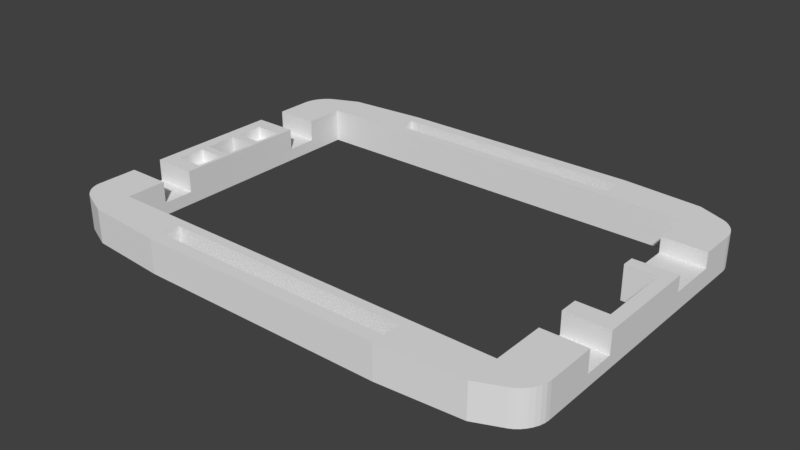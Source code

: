 # Source: flatlight_rev15_13.blend  (saved by Blender 2.79.0; exported with 4.5.12 LTS)
import bpy
from mathutils import Matrix  # noqa: F401  (used for matrix-valued properties, if any)

bpy.ops.wm.read_factory_settings(use_empty=True)
scene = bpy.context.scene
scene.name = 'Scene'

# ---- collections
col_collection_1 = bpy.data.collections.new('Collection 1'); scene.collection.children.link(col_collection_1)

# ---- world
world_world = bpy.data.worlds.new('World'); scene.world = world_world
world_world.color = (0.05088, 0.05088, 0.05088)
world_world.use_sun_shadow = False
world_world.sun_shadow_jitter_overblur = 0.0
world_world.cycles.sampling_method = 'MANUAL'

# ---- meshes
me_cube_001 = bpy.data.meshes.new('Cube.001')
me_cube_001.from_pydata([(-20.0, 29.0, -2.75), (-33.0, 28.0, -2.75), (-33.0, 28.0, 2.75), (-20.0, 29.0, 2.75), (-33.0, -28.0, -2.75), (-20.0, -29.0, -2.75), (-20.0, -29.0, 2.75), (-33.0, -28.0, 2.75), (-40.0, 16.0, -2.75), (-40.0, 11.0, -2.75), (-40.0, 8.5, -2.75), (-40.0, 4.0, -2.75), (-40.0, 2.6, -2.75), (-40.0, -2.6, -2.75), (-40.0, -4.0, -2.75), (-40.0, -8.5, -2.75), (-40.0, -11.0, -2.75), (-40.0, -16.0, -2.75), (-40.0, -16.0, 2.75), (-40.0, -11.0, 2.75), (-40.0, -8.5, 2.75), (-40.0, -4.0, 2.75), (-40.0, -2.6, 2.75), (-40.0, 2.6, 2.75), (-40.0, 4.0, 2.75), (-40.0, 8.5, 2.75), (-40.0, 11.0, 2.75), (-40.0, 16.0, 2.75), (40.0, -14.0, -2.75), (40.0, -9.0, -2.75), (40.0, -6.0, -2.75), (40.0, 6.0, -2.75), (40.0, 8.0, -2.75), (40.0, 16.0, -2.75), (40.0, 16.0, 2.75), (40.0, 8.0, 2.75), (40.0, 6.0, 2.75), (40.0, -6.0, 2.75), (40.0, -9.0, 2.75), (40.0, -14.0, 2.75), (38.0, 8.0, 2.75), (38.0, 6.0, 2.75), (38.0, -6.0, 2.75), (38.0, -9.0, 2.75), (-33.0, 16.0, 2.75), (-33.0, 11.0, 2.75), (-33.0, 8.5, 2.75), (-33.0, 4.0, 2.75), (-33.0, 2.6, 2.75), (-33.0, -2.6, 2.75), (-33.0, -4.0, 2.75), (-33.0, -8.5, 2.75), (-33.0, -11.0, 2.75), (-33.0, -16.0, 2.75), (-33.0, 16.0, -2.75), (-33.0, 11.0, -2.75), (-33.0, 8.5, -2.75), (-33.0, 4.0, -2.75), (-33.0, 2.6, -2.75), (-33.0, -2.6, -2.75), (-33.0, -4.0, -2.75), (-33.0, -8.5, -2.75), (-33.0, -11.0, -2.75), (-33.0, -16.0, -2.75), (38.0, 6.0, -2.75), (38.0, -6.0, -2.75), (-33.0, -28.0, -0.75), (40.0, -9.0, -0.75), (40.0, -14.0, -0.75), (-40.0, -16.0, -0.75), (-40.0, -11.0, -0.75), (-40.0, 11.0, -0.75), (-40.0, 16.0, -0.75), (-33.5, 2.6, -2.75), (-33.5, -2.6, -2.75), (-33.5, 11.0, 2.75), (-33.5, 8.5, 2.75), (-33.5, 4.0, 2.75), (-33.5, 2.6, 2.75), (-33.5, -2.6, 2.75), (-33.5, -4.0, 2.75), (-33.5, -8.5, 2.75), (-33.5, -11.0, 2.75), (-40.0, -22.5, -2.75), (-20.0, -22.5, 2.75), (-33.0, -22.5, 2.75), (-33.0, -22.5, -2.75), (-20.0, -22.5, -2.75), (-40.0, -22.5, 2.75), (-20.0, 22.5, 2.75), (-33.0, 22.5, 2.75), (-33.0, 22.5, -2.75), (-20.0, 22.5, -2.75), (-38.0, 2.6, -2.75), (-38.0, -2.6, -2.75), (-38.0, 11.0, 2.75), (-38.0, 8.5, 2.75), (-38.0, 4.0, 2.75), (-38.0, 2.6, 2.75), (-38.0, -2.6, 2.75), (-38.0, -4.0, 2.75), (-38.0, -8.5, 2.75), (-38.0, -11.0, 2.75), (-33.0, -16.0, -0.75), (-33.0, -11.0, -0.75), (-33.5, -4.0, 0.75), (-33.5, -8.5, 0.75), (-38.0, -4.0, 0.75), (-38.0, -8.5, 0.75), (-33.5, 8.5, 0.75), (-33.5, 4.0, 0.75), (-38.0, 8.5, 0.75), (-38.0, 4.0, 0.75), (-33.0, 11.0, -0.75), (-33.0, 16.0, -0.75), (33.0, 28.0, -2.75), (20.0, 29.0, -2.75), (20.0, 29.0, 2.75), (33.0, 28.0, 2.75), (20.0, -29.0, -2.75), (33.0, -28.0, -2.75), (33.0, -28.0, 2.75), (20.0, -29.0, 2.75), (33.0, 16.0, -2.75), (33.0, 8.0, -2.75), (33.0, 6.0, -2.75), (33.0, -6.0, -2.75), (33.0, -9.0, -2.75), (33.0, -14.0, -2.75), (33.0, 16.0, 2.75), (33.0, 8.0, 2.75), (33.0, 6.0, 2.75), (33.0, -6.0, 2.75), (33.0, -9.0, 2.75), (33.0, -14.0, 2.75), (33.0, -22.5, -2.75), (20.0, -22.5, -2.75), (20.0, -22.5, 2.75), (33.0, -22.5, 2.75), (20.0, 22.5, 2.75), (33.0, 22.5, 2.75), (33.0, 22.5, -2.75), (20.0, 22.5, -2.75), (33.0, 8.0, 0.25), (33.0, 16.0, 0.25), (40.0, 16.0, 0.25), (40.0, 8.0, 0.25), (33.0, -9.0, -0.75), (33.0, -14.0, -0.75), (-20.0, -27.0, 2.75), (-20.0, -27.0, -2.75), (-20.0, -22.5, 0.0), (20.0, -27.0, -2.75), (20.0, -27.0, 2.75), (-20.0, -24.0, 2.75), (-20.0, -24.0, -2.75), (20.0, -24.0, -2.75), (20.0, -24.0, 2.75), (-20.0, 24.0, 2.75), (-20.0, 24.0, -2.75), (20.0, 24.0, -2.75), (20.0, 24.0, 2.75), (-20.0, 27.0, 2.75), (-20.0, 27.0, -2.75), (20.0, 27.0, -2.75), (20.0, 27.0, 2.75), (-40.0, 22.0, -2.75), (-37.24, 26.18, -2.75), (-39.93, 22.7, -2.75), (-39.73, 23.42, -2.75), (-39.4, 24.13, -2.75), (-38.96, 24.79, -2.75), (-38.44, 25.37, -2.75), (-37.86, 25.84, -2.75), (-37.24, 26.18, 2.75), (-40.0, 22.0, 2.75), (-37.86, 25.84, 2.75), (-38.44, 25.37, 2.75), (-38.96, 24.79, 2.75), (-39.4, 24.13, 2.75), (-39.73, 23.42, 2.75), (-39.93, 22.7, 2.75), (-37.24, -26.18, -2.75), (-40.0, -22.5, -2.75), (-37.86, -25.86, -2.75), (-38.44, -25.42, -2.75), (-38.96, -24.9, -2.75), (-39.4, -24.32, -2.75), (-39.73, -23.7, -2.75), (-39.93, -23.09, -2.75), (-40.0, -22.5, 2.75), (-37.24, -26.18, 2.75), (-39.93, -23.09, 2.75), (-39.73, -23.7, 2.75), (-39.4, -24.32, 2.75), (-38.96, -24.9, 2.75), (-38.44, -25.42, 2.75), (-37.86, -25.86, 2.75), (40.0, -22.0, -2.75), (37.24, -26.18, -2.75), (39.93, -22.7, -2.75), (39.73, -23.42, -2.75), (39.4, -24.13, -2.75), (38.96, -24.79, -2.75), (38.44, -25.37, -2.75), (37.86, -25.84, -2.75), (37.24, -26.18, 2.75), (40.0, -22.0, 2.75), (37.86, -25.84, 2.75), (38.44, -25.37, 2.75), (38.96, -24.79, 2.75), (39.4, -24.13, 2.75), (39.73, -23.42, 2.75), (39.93, -22.7, 2.75), (37.24, 26.18, -2.75), (40.0, 22.0, -2.75), (37.86, 25.84, -2.75), (38.44, 25.37, -2.75), (38.96, 24.79, -2.75), (39.4, 24.13, -2.75), (39.73, 23.42, -2.75), (39.93, 22.7, -2.75), (40.0, 22.0, 2.75), (37.24, 26.18, 2.75), (39.93, 22.7, 2.75), (39.73, 23.42, 2.75), (39.4, 24.13, 2.75), (38.96, 24.79, 2.75), (38.44, 25.37, 2.75), (37.86, 25.84, 2.75)], [], [(4, 182, 184, 185, 186, 187, 188, 189, 183, 83, 17, 63, 86, 87, 155, 150, 5), (152, 119, 5, 150), (88, 190, 192, 193, 194, 195, 196, 197, 191, 7, 6, 149, 154, 84, 85, 53, 18), (155, 154, 149, 150), (83, 88, 18, 69, 17), (68, 39, 207, 198, 28), (91, 54, 8, 166, 168, 169, 170, 171, 172, 173, 167, 1, 0, 163, 159, 92), (33, 32, 124, 123), (64, 125, 124, 32, 31), (73, 58, 59, 74), (12, 93, 94, 13), (14, 60, 61, 15), (15, 61, 62, 16), (16, 62, 63, 17), (126, 127, 147, 133, 132), (41, 42, 37, 36), (29, 28, 128, 127), (95, 26, 25, 96), (96, 25, 24, 97), (97, 24, 23, 98), (98, 23, 22, 99), (99, 22, 21, 100), (100, 21, 20, 101), (53, 103, 69, 18), (33, 145, 146, 32), (30, 65, 64, 31), (72, 27, 175, 166, 8), (126, 132, 42, 65), (5, 6, 7, 66, 4), (16, 70, 19, 20, 15), (15, 20, 21, 14), (14, 21, 22, 13), (13, 22, 23, 12), (12, 23, 24, 11), (11, 24, 25, 10), (9, 71, 72, 8), (17, 69, 70, 16), (29, 67, 68, 28), (118, 223, 214, 115), (126, 65, 30, 29, 127), (101, 20, 19, 102), (55, 113, 45, 52, 104, 62), (70, 104, 52, 19), (51, 81, 82, 52), (50, 80, 81, 51), (49, 79, 80, 50), (48, 78, 79, 49), (47, 77, 78, 48), (46, 76, 77, 47), (45, 75, 76, 46), (11, 57, 58, 73, 93, 12), (10, 56, 57, 11), (9, 55, 56, 10), (1, 167, 174, 2), (94, 74, 59, 60, 14, 13), (191, 182, 4, 66, 7), (8, 54, 55, 9), (3, 2, 174, 176, 177, 178, 179, 180, 181, 175, 27, 44, 90, 89, 158, 162), (222, 224, 225, 226, 227, 228, 229, 223, 118, 117, 165, 161, 139, 140, 129, 34), (160, 142, 92, 159), (116, 115, 214, 216, 217, 218, 219, 220, 221, 215, 33, 123, 141, 142, 160, 164), (3, 117, 116, 0), (120, 121, 122, 119), (75, 95, 96, 76), (97, 77, 110, 112), (77, 97, 98, 78), (79, 99, 100, 80), (81, 80, 105, 106), (81, 101, 102, 82), (69, 103, 104, 70), (105, 107, 108, 106), (101, 81, 106, 108), (80, 100, 107, 105), (100, 101, 108, 107), (109, 111, 112, 110), (77, 76, 109, 110), (76, 96, 111, 109), (96, 97, 112, 111), (94, 93, 98, 99), (98, 93, 73, 78), (79, 78, 73, 74), (71, 26, 45, 113), (63, 62, 104, 103), (71, 113, 114, 72), (99, 79, 74, 94), (28, 198, 200, 201, 202, 203, 204, 205, 199, 120, 119, 152, 156, 136, 135, 128), (31, 32, 146, 35, 36), (42, 43, 38, 37), (40, 41, 36, 35), (65, 42, 41, 64), (132, 133, 43, 42), (85, 86, 63, 103, 53), (44, 114, 54, 91, 90), (89, 90, 91, 92, 142, 141, 140, 139), (136, 87, 151, 84, 137, 138, 135), (87, 86, 85, 84, 151), (55, 54, 114, 113), (72, 114, 44, 27), (138, 137, 157, 153, 122, 121, 206, 208, 209, 210, 211, 212, 213, 207, 39, 134), (40, 130, 131, 41), (138, 134, 148, 128, 135), (131, 130, 143, 124, 125), (129, 140, 141, 123, 144), (144, 145, 34, 129), (67, 29, 30, 37, 38), (31, 36, 37, 30), (123, 124, 143, 144), (144, 143, 146, 145), (143, 130, 35, 146), (131, 125, 64, 41), (67, 147, 148, 68), (128, 148, 147, 127), (67, 38, 133, 147), (68, 148, 134, 39), (206, 121, 120, 199), (10, 25, 26, 71, 9), (158, 89, 139, 161), (0, 1, 2, 3), (149, 6, 122, 153), (149, 153, 152, 150), (156, 152, 153, 157), (154, 155, 156, 157), (136, 156, 155, 87), (84, 154, 157, 137), (122, 6, 5, 119), (115, 116, 117, 118), (158, 161, 160, 159), (160, 161, 165, 164), (116, 164, 163, 0), (3, 162, 165, 117), (164, 165, 162, 163), (158, 159, 163, 162), (174, 167, 173, 176), (176, 173, 172, 177), (177, 172, 171, 178), (178, 171, 170, 179), (179, 170, 169, 180), (180, 169, 168, 181), (181, 168, 166, 175), (182, 191, 197, 184), (184, 197, 196, 185), (185, 196, 195, 186), (186, 195, 194, 187), (187, 194, 193, 188), (188, 193, 192, 189), (189, 192, 190, 183), (190, 88, 83, 183), (206, 199, 205, 208), (208, 205, 204, 209), (209, 204, 203, 210), (210, 203, 202, 211), (211, 202, 201, 212), (212, 201, 200, 213), (213, 200, 198, 207), (222, 215, 221, 224), (224, 221, 220, 225), (225, 220, 219, 226), (226, 219, 218, 227), (227, 218, 217, 228), (228, 217, 216, 229), (229, 216, 214, 223), (215, 222, 34, 145, 33)])
me_cube_001.use_remesh_preserve_volume = False
me_cube_001.use_remesh_preserve_attributes = False
me_cube_001.use_mirror_vertex_groups = False
me_cube_001.update()

# ---- objects
ob_cube = bpy.data.objects.new('Cube', me_cube_001)

# ---- transforms, parenting, visibility, modifiers, constraints
ob_cube.location = (40.0, 25.0, 2.75)
ob_cube.lineart.crease_threshold = 0.0
_m = ob_cube.modifiers.new('Boolean', 'BOOLEAN')
_m.solver = 'FAST'
_m = ob_cube.modifiers.new('Boolean.003', 'BOOLEAN')
_m.solver = 'FAST'
_m = ob_cube.modifiers.new('Boolean.002', 'BOOLEAN')
_m.solver = 'FAST'
_m = ob_cube.modifiers.new('Boolean.001', 'BOOLEAN')
_m.solver = 'FAST'

# ---- collection membership
col_collection_1.objects.link(ob_cube)

# ---- scene / render settings (as saved in the file)
scene.frame_start = 1; scene.frame_end = 250; scene.frame_set(0)
scene.render.engine = 'BLENDER_EEVEE_NEXT'
scene.render.resolution_percentage = 50
scene.render.dither_intensity = 0.0
scene.render.use_simplify = True
scene.render.simplify_subdivision = 3
scene.cycles.use_denoising = False
scene.cycles.samples = 128
scene.cycles.sampling_pattern = 'TABULATED_SOBOL'
scene.cycles.use_adaptive_sampling = False
scene.cycles.use_light_tree = False
scene.cycles.blur_glossy = 0.0
scene.cycles.sample_clamp_indirect = 0.0
scene.view_settings.view_transform = 'Standard'
scene.unit_settings.scale_length = 0.001
bpy.context.view_layer.update()

# ---- added for rendering (the .blend has no active camera and no usable light): camera, sun
cam_auto = bpy.data.cameras.new('AutoCamera')
cam_auto.lens = 50.0
cam_auto.sensor_width = 36.0
cam_auto.clip_end = 1606.97
ob_auto_camera = bpy.data.objects.new('AutoCamera', cam_auto)
scene.collection.objects.link(ob_auto_camera)
ob_auto_camera.location = (131.566, -84.8788, 76.0025)
ob_auto_camera.rotation_euler = (1.09748, -7.21219e-08, 0.694738)
scene.camera = ob_auto_camera
light_auto_sun = bpy.data.lights.new('AutoSun', 'SUN')
light_auto_sun.energy = 3.0
light_auto_sun.angle = 0.0523599
ob_auto_sun = bpy.data.objects.new('AutoSun', light_auto_sun)
scene.collection.objects.link(ob_auto_sun)
ob_auto_sun.rotation_euler = (0.872665, 0.174533, 0.523599)
bpy.context.view_layer.update()
